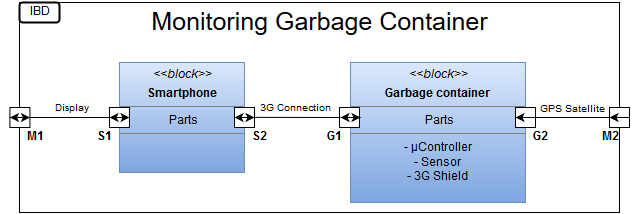

The diagram above was exported from draw.io. Its source (the exported page's mxGraphModel, read from the mxfile embedded in the PNG):
<mxGraphModel dx="1046" dy="526" grid="1" gridSize="10" guides="1" tooltips="1" connect="1" arrows="1" fold="1" page="1" pageScale="1" pageWidth="826" pageHeight="1169" background="#ffffff" math="0" shadow="0">
  <root>
    <mxCell id="0" />
    <mxCell id="1" parent="0" />
    <mxCell id="40cba3610ca55ea5-69" value="" style="whiteSpace=wrap;html=1;labelBackgroundColor=#ffffff;fillColor=none;fontSize=16;align=center;" vertex="1" parent="1">
      <mxGeometry x="70" y="170" width="600" height="210" as="geometry" />
    </mxCell>
    <mxCell id="40cba3610ca55ea5-4" value="&lt;p style=&quot;margin: 0px ; margin-top: 4px ; text-align: center&quot;&gt;&lt;i&gt;&amp;lt;&amp;lt;block&amp;gt;&amp;gt;&lt;/i&gt;&lt;/p&gt;&lt;p style=&quot;margin: 0px ; margin-top: 4px ; text-align: center&quot;&gt;&lt;b&gt;Smartphone&lt;/b&gt;&lt;br&gt;&lt;b&gt;&lt;/b&gt;&lt;/p&gt;&lt;hr style=&quot;line-height: 190%&quot; size=&quot;1&quot;&gt;&lt;p style=&quot;margin: 0px ; margin-left: 4px&quot;&gt;Parts&lt;br&gt;&lt;/p&gt;&lt;hr size=&quot;1&quot;&gt;&lt;p style=&quot;margin: 0px ; margin-left: 4px&quot;&gt;&lt;br&gt;&lt;/p&gt;" style="verticalAlign=top;align=center;overflow=fill;fontSize=12;fontFamily=Helvetica;html=1;fillColor=#dae8fc;strokeColor=#6c8ebf;gradientColor=#7ea6e0;" vertex="1" parent="1">
      <mxGeometry x="170" y="230" width="125" height="110" as="geometry" />
    </mxCell>
    <mxCell id="40cba3610ca55ea5-5" value="&lt;p style=&quot;margin: 0px ; margin-top: 4px ; text-align: center&quot;&gt;&lt;i&gt;&amp;lt;&amp;lt;block&amp;gt;&amp;gt;&lt;/i&gt;&lt;/p&gt;&lt;p style=&quot;margin: 0px ; margin-top: 4px ; text-align: center&quot;&gt;&lt;b&gt;Garbage container&lt;/b&gt;&lt;br&gt;&lt;/p&gt;&lt;hr style=&quot;line-height: 190%&quot; size=&quot;1&quot;&gt;&lt;p style=&quot;margin: 0px ; margin-left: 4px&quot;&gt;Parts&lt;br&gt;&lt;/p&gt;&lt;hr size=&quot;1&quot;&gt;- µController&lt;br&gt;- Sensor&lt;br&gt;- 3G Shield&lt;br&gt;" style="verticalAlign=top;align=center;overflow=fill;fontSize=12;fontFamily=Helvetica;html=1;fillColor=#dae8fc;strokeColor=#6c8ebf;gradientColor=#7ea6e0;" vertex="1" parent="1">
      <mxGeometry x="401" y="230" width="175" height="140" as="geometry" />
    </mxCell>
    <mxCell id="40cba3610ca55ea5-22" value="" style="edgeStyle=none;endArrow=none;html=1;" edge="1" parent="1">
      <mxGeometry x="80" y="285" as="geometry">
        <mxPoint x="80" y="285" as="sourcePoint" />
        <mxPoint x="160" y="285" as="targetPoint" />
      </mxGeometry>
    </mxCell>
    <mxCell id="40cba3610ca55ea5-23" value="Display" style="spacingLeft=3;html=1;align=left;verticalAlign=bottom;labelPosition=right;labelBackgroundColor=none;fontSize=10" vertex="1" connectable="0" parent="40cba3610ca55ea5-22">
      <mxGeometry x="-1" relative="1" as="geometry">
        <mxPoint x="20" y="-1" as="offset" />
      </mxGeometry>
    </mxCell>
    <mxCell id="40cba3610ca55ea5-30" value="" style="edgeStyle=none;endArrow=none;html=1;exitX=1;exitY=0.5;" edge="1" parent="1">
      <mxGeometry x="311" y="285" as="geometry">
        <mxPoint x="304.8571428571429" y="284.8571428571429" as="sourcePoint" />
        <mxPoint x="391" y="285" as="targetPoint" />
      </mxGeometry>
    </mxCell>
    <mxCell id="40cba3610ca55ea5-31" value="3G Connection&lt;br&gt;" style="spacingLeft=3;html=1;align=left;verticalAlign=bottom;labelPosition=right;labelBackgroundColor=none;fontSize=10" vertex="1" connectable="0" parent="40cba3610ca55ea5-30">
      <mxGeometry x="-1" relative="1" as="geometry">
        <mxPoint y="-1" as="offset" />
      </mxGeometry>
    </mxCell>
    <mxCell id="40cba3610ca55ea5-34" value="" style="edgeStyle=none;endArrow=none;html=1;" edge="1" parent="1">
      <mxGeometry x="585" y="285" as="geometry">
        <mxPoint x="585" y="285" as="sourcePoint" />
        <mxPoint x="665" y="285" as="targetPoint" />
      </mxGeometry>
    </mxCell>
    <mxCell id="40cba3610ca55ea5-35" value="GPS Satellite&lt;br&gt;" style="spacingLeft=3;html=1;align=left;verticalAlign=bottom;labelPosition=right;labelBackgroundColor=none;fontSize=10" vertex="1" connectable="0" parent="40cba3610ca55ea5-34">
      <mxGeometry x="-1" relative="1" as="geometry">
        <mxPoint as="offset" />
      </mxGeometry>
    </mxCell>
    <mxCell id="40cba3610ca55ea5-42" value="" style="whiteSpace=wrap;html=1;labelBackgroundColor=#ffffff;fillColor=#ffffff;fontSize=16;align=center;" vertex="1" parent="1">
      <mxGeometry x="160" y="275" width="20" height="20" as="geometry" />
    </mxCell>
    <mxCell id="40cba3610ca55ea5-41" value="" style="endArrow=classic;startArrow=classic;html=1;fontSize=16;" edge="1" parent="1">
      <mxGeometry x="160" y="285" width="50" height="50" as="geometry">
        <mxPoint x="160" y="285" as="sourcePoint" />
        <mxPoint x="180" y="285" as="targetPoint" />
      </mxGeometry>
    </mxCell>
    <mxCell id="40cba3610ca55ea5-45" value="" style="whiteSpace=wrap;html=1;labelBackgroundColor=#ffffff;fillColor=#ffffff;fontSize=16;align=center;" vertex="1" parent="1">
      <mxGeometry x="285" y="275" width="20" height="20" as="geometry" />
    </mxCell>
    <mxCell id="40cba3610ca55ea5-46" value="" style="endArrow=classic;startArrow=classic;html=1;fontSize=16;" edge="1" parent="1">
      <mxGeometry x="285" y="285" width="50" height="50" as="geometry">
        <mxPoint x="285" y="285" as="sourcePoint" />
        <mxPoint x="305" y="285" as="targetPoint" />
      </mxGeometry>
    </mxCell>
    <mxCell id="40cba3610ca55ea5-47" value="" style="whiteSpace=wrap;html=1;labelBackgroundColor=#ffffff;fillColor=#ffffff;fontSize=16;align=center;" vertex="1" parent="1">
      <mxGeometry x="390" y="275" width="20" height="20" as="geometry" />
    </mxCell>
    <mxCell id="40cba3610ca55ea5-50" value="" style="whiteSpace=wrap;html=1;labelBackgroundColor=#ffffff;fillColor=#ffffff;fontSize=16;align=center;" vertex="1" parent="1">
      <mxGeometry x="566" y="275" width="20" height="20" as="geometry" />
    </mxCell>
    <mxCell id="40cba3610ca55ea5-51" value="" style="endArrow=classic;startArrow=classic;html=1;fontSize=16;" edge="1" parent="1">
      <mxGeometry x="391" y="285" width="50" height="50" as="geometry">
        <mxPoint x="391" y="285" as="sourcePoint" />
        <mxPoint x="411" y="285" as="targetPoint" />
        <Array as="points" />
      </mxGeometry>
    </mxCell>
    <mxCell id="40cba3610ca55ea5-54" value="" style="endArrow=classic;startArrow=classic;html=1;fontSize=16;" edge="1" parent="1">
      <mxGeometry x="660" y="285" width="50" height="50" as="geometry">
        <mxPoint x="680" y="285" as="sourcePoint" />
        <mxPoint x="680" y="285" as="targetPoint" />
      </mxGeometry>
    </mxCell>
    <mxCell id="40cba3610ca55ea5-58" value="" style="endArrow=classic;startArrow=classic;html=1;fontSize=16;" edge="1" parent="1">
      <mxGeometry x="660" y="285" width="50" height="50" as="geometry">
        <mxPoint x="660" y="285" as="sourcePoint" />
        <mxPoint x="660" y="285" as="targetPoint" />
      </mxGeometry>
    </mxCell>
    <mxCell id="40cba3610ca55ea5-59" value="" style="whiteSpace=wrap;html=1;labelBackgroundColor=#ffffff;fillColor=#ffffff;fontSize=16;align=center;" vertex="1" parent="1">
      <mxGeometry x="660" y="275" width="20" height="20" as="geometry" />
    </mxCell>
    <mxCell id="40cba3610ca55ea5-67" value="" style="endArrow=classic;html=1;fontSize=16;" edge="1" parent="1">
      <mxGeometry width="50" height="50" relative="1" as="geometry">
        <mxPoint x="586" y="285" as="sourcePoint" />
        <mxPoint x="566" y="285" as="targetPoint" />
      </mxGeometry>
    </mxCell>
    <mxCell id="40cba3610ca55ea5-68" value="" style="endArrow=classic;html=1;fontSize=16;" edge="1" parent="1">
      <mxGeometry x="660" y="285" width="50" height="50" as="geometry">
        <mxPoint x="680" y="285" as="sourcePoint" />
        <mxPoint x="660" y="285" as="targetPoint" />
        <Array as="points">
          <mxPoint x="670" y="285" />
        </Array>
      </mxGeometry>
    </mxCell>
    <mxCell id="40cba3610ca55ea5-70" value="&lt;font style=&quot;font-size: 25px&quot;&gt;Monitoring Garbage Container&lt;br&gt;&lt;/font&gt;" style="text;html=1;strokeColor=none;fillColor=none;align=center;verticalAlign=middle;whiteSpace=wrap;labelBackgroundColor=#ffffff;fontSize=16;" vertex="1" parent="1">
      <mxGeometry x="195" y="180" width="350" height="20" as="geometry" />
    </mxCell>
    <mxCell id="40cba3610ca55ea5-71" value="" style="whiteSpace=wrap;html=1;labelBackgroundColor=#ffffff;fillColor=#ffffff;fontSize=16;align=center;" vertex="1" parent="1">
      <mxGeometry x="60.428571428571445" y="275" width="20" height="20" as="geometry" />
    </mxCell>
    <mxCell id="40cba3610ca55ea5-72" value="" style="endArrow=classic;startArrow=classic;html=1;fontSize=16;" edge="1" parent="1">
      <mxGeometry x="60.428571428571445" y="285" width="50" height="50" as="geometry">
        <mxPoint x="60.428571428571445" y="285" as="sourcePoint" />
        <mxPoint x="80.42857142857144" y="285" as="targetPoint" />
      </mxGeometry>
    </mxCell>
    <mxCell id="40cba3610ca55ea5-73" value="S1" style="text;html=1;strokeColor=none;fillColor=none;align=center;verticalAlign=middle;whiteSpace=wrap;labelBackgroundColor=#ffffff;fontSize=12;fontStyle=1" vertex="1" parent="1">
      <mxGeometry x="140" y="295" width="30" height="20" as="geometry" />
    </mxCell>
    <mxCell id="40cba3610ca55ea5-74" value="S2" style="text;html=1;strokeColor=none;fillColor=none;align=center;verticalAlign=middle;whiteSpace=wrap;labelBackgroundColor=#ffffff;fontSize=12;fontStyle=1" vertex="1" parent="1">
      <mxGeometry x="295" y="295" width="30" height="20" as="geometry" />
    </mxCell>
    <mxCell id="40cba3610ca55ea5-75" value="G1" style="text;html=1;strokeColor=none;fillColor=none;align=center;verticalAlign=middle;whiteSpace=wrap;labelBackgroundColor=#ffffff;fontSize=12;fontStyle=1" vertex="1" parent="1">
      <mxGeometry x="370" y="295" width="30" height="20" as="geometry" />
    </mxCell>
    <mxCell id="40cba3610ca55ea5-79" value="M2" style="text;html=1;strokeColor=none;fillColor=none;align=center;verticalAlign=middle;whiteSpace=wrap;labelBackgroundColor=#ffffff;fontSize=12;fontStyle=1" vertex="1" parent="1">
      <mxGeometry x="645" y="295" width="30" height="20" as="geometry" />
    </mxCell>
    <mxCell id="40cba3610ca55ea5-80" value="M1" style="text;html=1;strokeColor=none;fillColor=none;align=center;verticalAlign=middle;whiteSpace=wrap;labelBackgroundColor=#ffffff;fontSize=12;fontStyle=1" vertex="1" parent="1">
      <mxGeometry x="70" y="295" width="30" height="20" as="geometry" />
    </mxCell>
    <mxCell id="67fff1aa0bc6417-1" value="IBD" style="text;html=1;strokeColor=none;fillColor=none;align=center;verticalAlign=middle;whiteSpace=wrap;labelBackgroundColor=#ffffff;fontSize=12;" vertex="1" parent="1">
      <mxGeometry x="70" y="170" width="40" height="20" as="geometry" />
    </mxCell>
    <mxCell id="67fff1aa0bc6417-2" value="" style="rounded=1;whiteSpace=wrap;html=1;labelBackgroundColor=#ffffff;fillColor=none;fontSize=12;align=center;strokeWidth=2;" vertex="1" parent="1">
      <mxGeometry x="70" y="170" width="40" height="20" as="geometry" />
    </mxCell>
    <mxCell id="67fff1aa0bc6417-3" value="G2&lt;br&gt;" style="text;html=1;strokeColor=none;fillColor=none;align=center;verticalAlign=middle;whiteSpace=wrap;labelBackgroundColor=#ffffff;fontSize=12;fontStyle=1" vertex="1" parent="1">
      <mxGeometry x="576" y="295" width="30" height="20" as="geometry" />
    </mxCell>
  </root>
</mxGraphModel>